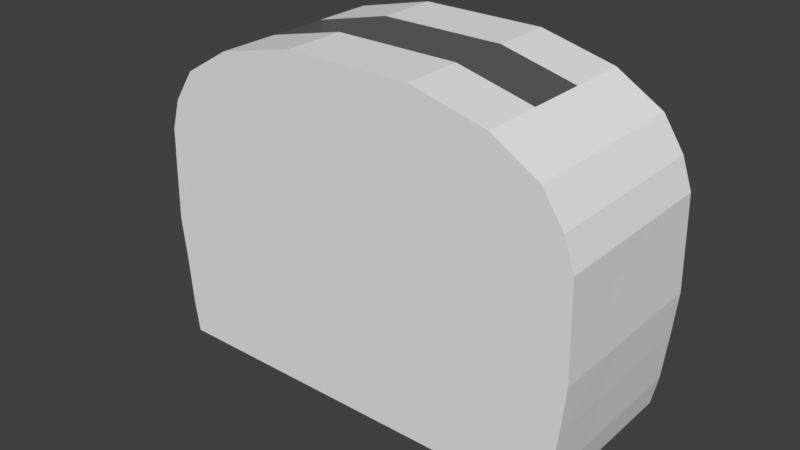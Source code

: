 # Source: toaster.blend  (saved by Blender 2.79.0; exported with 4.5.12 LTS)
import bpy
from mathutils import Matrix  # noqa: F401  (used for matrix-valued properties, if any)

bpy.ops.wm.read_factory_settings(use_empty=True)
scene = bpy.context.scene
scene.name = 'Scene'

# ---- collections
col_collection_1 = bpy.data.collections.new('Collection 1'); scene.collection.children.link(col_collection_1)

# ---- materials (node trees are filled in below, after node groups)
mat_material_001 = bpy.data.materials.new('Material.001')
mat_material_001.alpha_threshold = 0.0
mat_material_001.use_transparent_shadow = False
mat_material_001.roughness = 0.5
mat_material_002 = bpy.data.materials.new('Material.002')
mat_material_002.alpha_threshold = 0.0
mat_material_002.use_transparent_shadow = False
mat_material_002.diffuse_color = (0.1329, 0.1329, 0.1329, 1.0)
mat_material_002.roughness = 0.5
mat_material_003 = bpy.data.materials.new('Material.003')
mat_material_003.alpha_threshold = 0.0
mat_material_003.use_transparent_shadow = False
mat_material_003.diffuse_color = (0.4672, 0.001185, 0.0, 1.0)
mat_material_003.roughness = 0.5
mat_material_004 = bpy.data.materials.new('Material.004')
mat_material_004.alpha_threshold = 0.0
mat_material_004.use_transparent_shadow = False
mat_material_004.specular_color = (0.5382, 0.5382, 0.5382)
mat_material_004.roughness = 0.5

# ---- material node trees

# ---- world
world_world = bpy.data.worlds.new('World'); scene.world = world_world
world_world.color = (0.05088, 0.05088, 0.05088)
world_world.use_sun_shadow = False
world_world.sun_shadow_jitter_overblur = 0.0
world_world.cycles.sampling_method = 'MANUAL'

# ---- meshes
me_cube_001 = bpy.data.meshes.new('Cube.001')
me_cube_001.from_pydata([(-2.277, -1.0, -1.076), (-2.319, -1.0, 0.9237), (-2.277, 1.0, -1.076), (-2.325, 1.0, 0.9237), (2.381, -1.0, -1.076), (2.443, -1.0, 0.9237), (2.381, 1.0, -1.076), (2.436, 1.0, 0.9237), (-2.374, -1.0, 2.839), (-2.381, 1.0, 2.839), (2.489, -1.0, 2.839), (2.482, 1.0, 2.839), (-2.229, -1.0, -2.374), (-2.229, 1.0, -2.374), (2.312, -1.0, -2.374), (2.312, 1.0, -2.374), (-2.341, -1.0, 6.843), (-2.348, 1.0, 6.843), (2.461, -1.0, 6.843), (2.454, 1.0, 6.843), (-2.238, -1.0, 8.141), (-2.245, 1.0, 8.141), (2.344, -1.0, 8.141), (2.337, 1.0, 8.141), (-2.006, -1.0, 9.491), (-2.013, 1.0, 9.491), (2.112, -1.0, 9.491), (2.105, 1.0, 9.491), (-1.484, -1.0, 10.7), (-1.491, 1.0, 10.7), (1.59, -1.0, 10.7), (1.583, 1.0, 10.7), (-0.6058, -1.0, 11.49), (-0.6127, 1.0, 11.49), (0.7616, -1.0, 11.49), (0.7547, 1.0, 11.49), (-1.937, -0.6226, -3.641), (-2.036, -0.7489, -2.388), (-1.937, -0.41, -3.641), (-2.036, -0.2838, -2.388), (-1.488, -0.6226, -3.641), (-1.389, -0.7489, -2.388), (-1.488, -0.41, -3.641), (-1.389, -0.2838, -2.388), (-1.799, -0.5576, -3.858), (-1.799, -0.475, -3.858), (-1.625, -0.5576, -3.858), (-1.625, -0.475, -3.858), (1.592, -0.6226, -3.641), (1.493, -0.7489, -2.388), (1.592, -0.41, -3.641), (1.493, -0.2838, -2.388), (2.04, -0.6226, -3.641), (2.139, -0.7489, -2.388), (2.04, -0.41, -3.641), (2.139, -0.2838, -2.388), (1.729, -0.5576, -3.858), (1.729, -0.475, -3.858), (1.903, -0.5576, -3.858), (1.903, -0.475, -3.858), (1.592, 0.4225, -3.66), (1.493, 0.2962, -2.406), (1.592, 0.635, -3.66), (1.493, 0.7613, -2.406), (2.04, 0.4225, -3.66), (2.139, 0.2962, -2.406), (2.04, 0.635, -3.66), (2.139, 0.7613, -2.406), (1.729, 0.4875, -3.877), (1.729, 0.57, -3.877), (1.903, 0.4875, -3.877), (1.903, 0.57, -3.877), (-1.937, 0.4321, -3.678), (-2.036, 0.3058, -2.424), (-1.937, 0.6446, -3.678), (-2.036, 0.7709, -2.424), (-1.488, 0.4321, -3.678), (-1.389, 0.3058, -2.424), (-1.488, 0.6446, -3.678), (-1.389, 0.7709, -2.424), (-1.799, 0.4971, -3.895), (-1.799, 0.5796, -3.895), (-1.625, 0.4971, -3.895), (-1.625, 0.5796, -3.895), (-2.277, 0.3333, -1.076), (-2.277, -0.3333, -1.076), (-2.321, -0.3333, 0.9237), (-2.323, 0.3333, 0.9237), (2.381, -0.3333, -1.076), (2.381, 0.3333, -1.076), (2.438, 0.3333, 0.9237), (2.44, -0.3333, 0.9237), (-2.377, -0.3333, 2.839), (-2.379, 0.3333, 2.839), (2.484, 0.3333, 2.839), (2.487, -0.3333, 2.839), (-2.229, 0.3333, -2.374), (-2.229, -0.3333, -2.374), (2.312, -0.3333, -2.374), (2.312, 0.3333, -2.374), (-2.344, -0.3333, 6.843), (-2.346, 0.3333, 6.843), (2.457, 0.3333, 6.843), (2.459, -0.3333, 6.843), (-2.24, -0.3333, 8.141), (-2.242, 0.3333, 8.141), (2.339, 0.3333, 8.141), (2.342, -0.3333, 8.141), (-2.008, -0.3333, 9.491), (-2.01, 0.3333, 9.491), (2.107, 0.3333, 9.491), (2.11, -0.3333, 9.491), (-1.486, -0.3333, 10.7), (-1.489, 0.3333, 10.7), (1.585, 0.3333, 10.7), (1.588, -0.3333, 10.7), (-0.6081, -0.3333, 11.49), (-0.6104, 0.3333, 11.49), (0.757, 0.3333, 11.49), (0.7593, -0.3333, 11.49), (-1.486, -0.3333, 3.291), (-1.489, 0.3333, 3.291), (1.585, 0.3333, 3.291), (1.588, -0.3333, 3.291), (-0.6081, -0.3333, 4.085), (-0.6104, 0.3333, 4.085), (0.757, 0.3333, 4.085), (0.7593, -0.3333, 4.085), (-2.258, 0.01987, -0.6276), (-2.25, 0.0627, 1.073), (-2.241, 0.1039, 1.024), (-2.234, 0.1418, 0.9447), (-2.227, 0.1751, 0.8379), (-2.222, 0.2024, 0.7078), (-2.218, 0.2227, 0.5594), (-2.215, 0.2352, 0.3984), (-2.214, 0.2394, 0.2309), (-2.215, 0.2352, 0.06341), (-2.218, 0.2227, -0.09764), (-2.222, 0.2024, -0.2461), (-2.227, 0.1751, -0.3762), (-2.234, 0.1418, -0.4829), (-2.241, 0.1039, -0.5622), (-2.25, 0.0627, -0.6111), (-2.241, 0.06021, 1.073), (-2.225, 0.099, 1.024), (-2.211, 0.1347, 0.9447), (-2.198, 0.1661, 0.8379), (-2.187, 0.1918, 0.7078), (-2.179, 0.2109, 0.5594), (-2.174, 0.2227, 0.3984), (-2.172, 0.2266, 0.2309), (-2.174, 0.2227, 0.06341), (-2.179, 0.2109, -0.09764), (-2.187, 0.1918, -0.2461), (-2.198, 0.1661, -0.3762), (-2.211, 0.1347, -0.4829), (-2.225, 0.099, -0.5622), (-2.241, 0.06021, -0.6111), (-2.234, 0.05618, 1.073), (-2.211, 0.09109, 1.024), (-2.189, 0.1233, 0.9447), (-2.17, 0.1515, 0.8379), (-2.155, 0.1746, 0.7078), (-2.143, 0.1918, 0.5594), (-2.136, 0.2024, 0.3984), (-2.134, 0.206, 0.2309), (-2.136, 0.2024, 0.06341), (-2.143, 0.1918, -0.09764), (-2.155, 0.1746, -0.2461), (-2.17, 0.1515, -0.3762), (-2.189, 0.1233, -0.4829), (-2.211, 0.09109, -0.5622), (-2.234, 0.05618, -0.6111), (-2.227, 0.05075, 1.073), (-2.198, 0.08044, 1.024), (-2.17, 0.1078, 0.9447), (-2.146, 0.1318, 0.8379), (-2.127, 0.1515, 0.7078), (-2.112, 0.1661, 0.5594), (-2.103, 0.1751, 0.3984), (-2.1, 0.1781, 0.2309), (-2.103, 0.1751, 0.06341), (-2.112, 0.1661, -0.09764), (-2.127, 0.1515, -0.2461), (-2.146, 0.1318, -0.3762), (-2.17, 0.1078, -0.4829), (-2.198, 0.08044, -0.5622), (-2.227, 0.05075, -0.6111), (-2.222, 0.04413, 1.073), (-2.187, 0.06746, 1.024), (-2.155, 0.08895, 0.9447), (-2.127, 0.1078, 0.8379), (-2.103, 0.1233, 0.7078), (-2.086, 0.1347, 0.5594), (-2.076, 0.1418, 0.3984), (-2.072, 0.1442, 0.2309), (-2.076, 0.1418, 0.06341), (-2.086, 0.1347, -0.09764), (-2.103, 0.1233, -0.2461), (-2.127, 0.1078, -0.3762), (-2.155, 0.08895, -0.4829), (-2.187, 0.06746, -0.5622), (-2.222, 0.04413, -0.6111), (-2.218, 0.03658, 1.073), (-2.179, 0.05265, 1.024), (-2.143, 0.06746, 0.9447), (-2.112, 0.08044, 0.8379), (-2.086, 0.09109, 0.7078), (-2.067, 0.099, 0.5594), (-2.055, 0.1039, 0.3984), (-2.051, 0.1055, 0.2309), (-2.055, 0.1039, 0.06341), (-2.067, 0.099, -0.09764), (-2.086, 0.09109, -0.2461), (-2.112, 0.08044, -0.3762), (-2.143, 0.06746, -0.4829), (-2.179, 0.05265, -0.5622), (-2.218, 0.03658, -0.6111), (-2.215, 0.02839, 1.073), (-2.174, 0.03658, 1.024), (-2.136, 0.04413, 0.9447), (-2.103, 0.05075, 0.8379), (-2.076, 0.05618, 0.7078), (-2.055, 0.06021, 0.5594), (-2.043, 0.0627, 0.3984), (-2.039, 0.06354, 0.2309), (-2.043, 0.0627, 0.06341), (-2.055, 0.06021, -0.09764), (-2.076, 0.05618, -0.2461), (-2.103, 0.05075, -0.3762), (-2.136, 0.04413, -0.4829), (-2.174, 0.03658, -0.5622), (-2.215, 0.02839, -0.6111), (-2.214, 0.01987, 1.073), (-2.172, 0.01987, 1.024), (-2.134, 0.01987, 0.9447), (-2.1, 0.01987, 0.8379), (-2.072, 0.01987, 0.7078), (-2.051, 0.01987, 0.5594), (-2.039, 0.01987, 0.3984), (-2.034, 0.01987, 0.2309), (-2.039, 0.01987, 0.06341), (-2.051, 0.01987, -0.09764), (-2.072, 0.01987, -0.2461), (-2.1, 0.01987, -0.3762), (-2.134, 0.01987, -0.4829), (-2.172, 0.01987, -0.5622), (-2.214, 0.01987, -0.6111), (-2.215, 0.01136, 1.073), (-2.174, 0.003166, 1.024), (-2.136, -0.004383, 0.9447), (-2.103, -0.011, 0.8379), (-2.076, -0.01643, 0.7078), (-2.055, -0.02046, 0.5594), (-2.043, -0.02295, 0.3984), (-2.039, -0.02379, 0.2309), (-2.043, -0.02295, 0.06341), (-2.055, -0.02046, -0.09764), (-2.076, -0.01643, -0.2461), (-2.103, -0.011, -0.3762), (-2.136, -0.004383, -0.4829), (-2.174, 0.003166, -0.5622), (-2.215, 0.01136, -0.6111), (-2.218, 0.003166, 1.073), (-2.179, -0.0129, 1.024), (-2.143, -0.02771, 0.9447), (-2.112, -0.04069, 0.8379), (-2.086, -0.05134, 0.7078), (-2.067, -0.05925, 0.5594), (-2.055, -0.06413, 0.3984), (-2.051, -0.06577, 0.2309), (-2.055, -0.06413, 0.06341), (-2.067, -0.05925, -0.09764), (-2.086, -0.05134, -0.2461), (-2.112, -0.04069, -0.3762), (-2.143, -0.02771, -0.4829), (-2.179, -0.0129, -0.5622), (-2.218, 0.003166, -0.6111), (-2.222, -0.004383, 1.073), (-2.187, -0.02771, 1.024), (-2.155, -0.0492, 0.9447), (-2.127, -0.06805, 0.8379), (-2.103, -0.08351, 0.7078), (-2.086, -0.095, 0.5594), (-2.076, -0.1021, 0.3984), (-2.072, -0.1045, 0.2309), (-2.076, -0.1021, 0.06341), (-2.086, -0.095, -0.09764), (-2.103, -0.08351, -0.2461), (-2.127, -0.06805, -0.3762), (-2.155, -0.0492, -0.4829), (-2.187, -0.02771, -0.5622), (-2.222, -0.004383, -0.6111), (-2.227, -0.011, 1.073), (-2.198, -0.04069, 1.024), (-2.17, -0.06805, 0.9447), (-2.146, -0.09203, 0.8379), (-2.127, -0.1117, 0.7078), (-2.112, -0.1263, 0.5594), (-2.103, -0.1353, 0.3984), (-2.1, -0.1384, 0.2309), (-2.103, -0.1353, 0.06341), (-2.112, -0.1263, -0.09764), (-2.127, -0.1117, -0.2461), (-2.146, -0.09203, -0.3762), (-2.17, -0.06805, -0.4829), (-2.198, -0.04069, -0.5622), (-2.227, -0.011, -0.6111), (-2.234, -0.01643, 1.073), (-2.211, -0.05134, 1.024), (-2.189, -0.08351, 0.9447), (-2.17, -0.1117, 0.8379), (-2.155, -0.1348, 0.7078), (-2.143, -0.152, 0.5594), (-2.136, -0.1626, 0.3984), (-2.134, -0.1662, 0.2309), (-2.136, -0.1626, 0.06341), (-2.143, -0.152, -0.09764), (-2.155, -0.1348, -0.2461), (-2.17, -0.1117, -0.3762), (-2.189, -0.08351, -0.4829), (-2.211, -0.05134, -0.5622), (-2.234, -0.01643, -0.6111), (-2.241, -0.02046, 1.073), (-2.225, -0.05925, 1.024), (-2.211, -0.095, 0.9447), (-2.198, -0.1263, 0.8379), (-2.187, -0.152, 0.7078), (-2.179, -0.1712, 0.5594), (-2.174, -0.1829, 0.3984), (-2.172, -0.1869, 0.2309), (-2.174, -0.1829, 0.06341), (-2.179, -0.1712, -0.09764), (-2.187, -0.152, -0.2461), (-2.198, -0.1263, -0.3762), (-2.211, -0.095, -0.4829), (-2.225, -0.05925, -0.5622), (-2.241, -0.02046, -0.6111), (-2.25, -0.02295, 1.073), (-2.241, -0.06413, 1.024), (-2.234, -0.1021, 0.9447), (-2.227, -0.1353, 0.8379), (-2.222, -0.1626, 0.7078), (-2.218, -0.1829, 0.5594), (-2.215, -0.1954, 0.3984), (-2.214, -0.1996, 0.2309), (-2.215, -0.1954, 0.06341), (-2.218, -0.1829, -0.09764), (-2.222, -0.1626, -0.2461), (-2.227, -0.1353, -0.3762), (-2.234, -0.1021, -0.4829), (-2.241, -0.06413, -0.5622), (-2.25, -0.02295, -0.6111), (-2.258, -0.02379, 1.073), (-2.258, -0.06577, 1.024), (-2.258, -0.1045, 0.9447), (-2.258, -0.1384, 0.8379), (-2.258, -0.1662, 0.7078), (-2.258, -0.1869, 0.5594), (-2.258, -0.1996, 0.3984), (-2.258, -0.2039, 0.2309), (-2.258, -0.1996, 0.06341), (-2.258, -0.1869, -0.09764), (-2.258, -0.1662, -0.2461), (-2.258, -0.1384, -0.3762), (-2.258, -0.1045, -0.4829), (-2.258, -0.06577, -0.5622), (-2.258, -0.02379, -0.6111), (-2.267, -0.02295, 1.073), (-2.275, -0.06413, 1.024), (-2.282, -0.1021, 0.9447), (-2.289, -0.1353, 0.8379), (-2.294, -0.1626, 0.7078), (-2.298, -0.1829, 0.5594), (-2.301, -0.1954, 0.3984), (-2.302, -0.1996, 0.2309), (-2.301, -0.1954, 0.06341), (-2.298, -0.1829, -0.09764), (-2.294, -0.1626, -0.2461), (-2.289, -0.1353, -0.3762), (-2.282, -0.1021, -0.4829), (-2.275, -0.06413, -0.5622), (-2.267, -0.02295, -0.6111), (-2.258, 0.01987, 1.089), (-2.275, -0.02046, 1.073), (-2.291, -0.05925, 1.024), (-2.306, -0.095, 0.9447), (-2.319, -0.1263, 0.8379), (-2.329, -0.152, 0.7078), (-2.337, -0.1712, 0.5594), (-2.342, -0.1829, 0.3984), (-2.344, -0.1869, 0.2309), (-2.342, -0.1829, 0.06341), (-2.337, -0.1712, -0.09764), (-2.329, -0.152, -0.2461), (-2.319, -0.1263, -0.3762), (-2.306, -0.095, -0.4829), (-2.291, -0.05925, -0.5622), (-2.275, -0.02046, -0.6111), (-2.282, -0.01643, 1.073), (-2.306, -0.05134, 1.024), (-2.327, -0.08351, 0.9447), (-2.346, -0.1117, 0.8379), (-2.361, -0.1348, 0.7078), (-2.373, -0.152, 0.5594), (-2.38, -0.1626, 0.3984), (-2.382, -0.1662, 0.2309), (-2.38, -0.1626, 0.06341), (-2.373, -0.152, -0.09764), (-2.361, -0.1348, -0.2461), (-2.346, -0.1117, -0.3762), (-2.327, -0.08351, -0.4829), (-2.306, -0.05134, -0.5622), (-2.282, -0.01643, -0.6111), (-2.289, -0.011, 1.073), (-2.319, -0.04069, 1.024), (-2.346, -0.06805, 0.9447), (-2.37, -0.09203, 0.8379), (-2.39, -0.1117, 0.7078), (-2.404, -0.1263, 0.5594), (-2.413, -0.1353, 0.3984), (-2.416, -0.1384, 0.2309), (-2.413, -0.1353, 0.06341), (-2.404, -0.1263, -0.09764), (-2.39, -0.1117, -0.2461), (-2.37, -0.09203, -0.3762), (-2.346, -0.06805, -0.4829), (-2.319, -0.04069, -0.5622), (-2.289, -0.011, -0.6111), (-2.294, -0.004383, 1.073), (-2.329, -0.02771, 1.024), (-2.361, -0.0492, 0.9447), (-2.39, -0.06805, 0.8379), (-2.413, -0.08351, 0.7078), (-2.43, -0.095, 0.5594), (-2.441, -0.1021, 0.3984), (-2.444, -0.1045, 0.2309), (-2.441, -0.1021, 0.06341), (-2.43, -0.095, -0.09764), (-2.413, -0.08351, -0.2461), (-2.39, -0.06805, -0.3762), (-2.361, -0.0492, -0.4829), (-2.329, -0.02771, -0.5622), (-2.294, -0.004383, -0.6111), (-2.298, 0.003166, 1.073), (-2.337, -0.0129, 1.024), (-2.373, -0.02771, 0.9447), (-2.404, -0.04069, 0.8379), (-2.43, -0.05134, 0.7078), (-2.449, -0.05925, 0.5594), (-2.461, -0.06413, 0.3984), (-2.465, -0.06577, 0.2309), (-2.461, -0.06413, 0.06341), (-2.449, -0.05925, -0.09764), (-2.43, -0.05134, -0.2461), (-2.404, -0.04069, -0.3762), (-2.373, -0.02771, -0.4829), (-2.337, -0.0129, -0.5622), (-2.298, 0.003166, -0.6111), (-2.301, 0.01136, 1.073), (-2.342, 0.003166, 1.024), (-2.38, -0.004383, 0.9447), (-2.413, -0.011, 0.8379), (-2.441, -0.01643, 0.7078), (-2.461, -0.02046, 0.5594), (-2.473, -0.02295, 0.3984), (-2.478, -0.02379, 0.2309), (-2.473, -0.02295, 0.06341), (-2.461, -0.02046, -0.09764), (-2.441, -0.01643, -0.2461), (-2.413, -0.011, -0.3762), (-2.38, -0.004383, -0.4829), (-2.342, 0.003166, -0.5622), (-2.301, 0.01136, -0.6111), (-2.302, 0.01987, 1.073), (-2.344, 0.01987, 1.024), (-2.382, 0.01987, 0.9447), (-2.416, 0.01987, 0.8379), (-2.444, 0.01987, 0.7078), (-2.465, 0.01987, 0.5594), (-2.478, 0.01987, 0.3984), (-2.482, 0.01987, 0.2309), (-2.478, 0.01987, 0.06341), (-2.465, 0.01987, -0.09764), (-2.444, 0.01987, -0.2461), (-2.416, 0.01987, -0.3762), (-2.382, 0.01987, -0.4829), (-2.344, 0.01987, -0.5622), (-2.302, 0.01987, -0.6111), (-2.301, 0.02839, 1.073), (-2.342, 0.03658, 1.024), (-2.38, 0.04413, 0.9447), (-2.413, 0.05075, 0.8379), (-2.441, 0.05618, 0.7078), (-2.461, 0.06021, 0.5594), (-2.473, 0.0627, 0.3984), (-2.478, 0.06354, 0.2309), (-2.473, 0.0627, 0.06341), (-2.461, 0.06021, -0.09764), (-2.441, 0.05618, -0.2461), (-2.413, 0.05075, -0.3762), (-2.38, 0.04413, -0.4829), (-2.342, 0.03658, -0.5622), (-2.301, 0.02839, -0.6111), (-2.298, 0.03658, 1.073), (-2.337, 0.05265, 1.024), (-2.373, 0.06746, 0.9447), (-2.404, 0.08044, 0.8379), (-2.43, 0.09109, 0.7078), (-2.449, 0.099, 0.5594), (-2.461, 0.1039, 0.3984), (-2.465, 0.1055, 0.2309), (-2.461, 0.1039, 0.06341), (-2.449, 0.099, -0.09764), (-2.43, 0.09109, -0.2461), (-2.404, 0.08044, -0.3762), (-2.373, 0.06746, -0.4829), (-2.337, 0.05265, -0.5622), (-2.298, 0.03658, -0.6111), (-2.294, 0.04413, 1.073), (-2.329, 0.06746, 1.024), (-2.361, 0.08895, 0.9447), (-2.39, 0.1078, 0.8379), (-2.413, 0.1233, 0.7078), (-2.43, 0.1347, 0.5594), (-2.441, 0.1418, 0.3984), (-2.444, 0.1442, 0.2309), (-2.441, 0.1418, 0.06341), (-2.43, 0.1347, -0.09764), (-2.413, 0.1233, -0.2461), (-2.39, 0.1078, -0.3762), (-2.361, 0.08895, -0.4829), (-2.329, 0.06746, -0.5622), (-2.294, 0.04413, -0.6111), (-2.289, 0.05075, 1.073), (-2.319, 0.08044, 1.024), (-2.346, 0.1078, 0.9447), (-2.37, 0.1318, 0.8379), (-2.39, 0.1515, 0.7078), (-2.404, 0.1661, 0.5594), (-2.413, 0.1751, 0.3984), (-2.416, 0.1781, 0.2309), (-2.413, 0.1751, 0.06341), (-2.404, 0.1661, -0.09764), (-2.39, 0.1515, -0.2461), (-2.37, 0.1318, -0.3762), (-2.346, 0.1078, -0.4829), (-2.319, 0.08044, -0.5622), (-2.289, 0.05075, -0.6111), (-2.282, 0.05618, 1.073), (-2.306, 0.09109, 1.024), (-2.327, 0.1233, 0.9447), (-2.346, 0.1515, 0.8379), (-2.361, 0.1746, 0.7078), (-2.373, 0.1918, 0.5594), (-2.38, 0.2024, 0.3984), (-2.382, 0.206, 0.2309), (-2.38, 0.2024, 0.06341), (-2.373, 0.1918, -0.09764), (-2.361, 0.1746, -0.2461), (-2.346, 0.1515, -0.3762), (-2.327, 0.1233, -0.4829), (-2.306, 0.09109, -0.5622), (-2.282, 0.05618, -0.6111), (-2.275, 0.06021, 1.073), (-2.291, 0.099, 1.024), (-2.306, 0.1347, 0.9447), (-2.319, 0.1661, 0.8379), (-2.329, 0.1918, 0.7078), (-2.337, 0.2109, 0.5594), (-2.342, 0.2227, 0.3984), (-2.344, 0.2266, 0.2309), (-2.342, 0.2227, 0.06341), (-2.337, 0.2109, -0.09764), (-2.329, 0.1918, -0.2461), (-2.319, 0.1661, -0.3762), (-2.306, 0.1347, -0.4829), (-2.291, 0.099, -0.5622), (-2.275, 0.06021, -0.6111), (-2.267, 0.0627, 1.073), (-2.275, 0.1039, 1.024), (-2.282, 0.1418, 0.9447), (-2.289, 0.1751, 0.8379), (-2.294, 0.2024, 0.7078), (-2.298, 0.2227, 0.5594), (-2.301, 0.2352, 0.3984), (-2.302, 0.2394, 0.2309), (-2.301, 0.2352, 0.06341), (-2.298, 0.2227, -0.09764), (-2.294, 0.2024, -0.2461), (-2.289, 0.1751, -0.3762), (-2.282, 0.1418, -0.4829), (-2.275, 0.1039, -0.5622), (-2.267, 0.0627, -0.6111), (-2.258, 0.06354, 1.073), (-2.258, 0.1055, 1.024), (-2.258, 0.1442, 0.9447), (-2.258, 0.1781, 0.8379), (-2.258, 0.206, 0.7078), (-2.258, 0.2266, 0.5594), (-2.258, 0.2394, 0.3984), (-2.258, 0.2437, 0.2309), (-2.258, 0.2394, 0.06341), (-2.258, 0.2266, -0.09764), (-2.258, 0.206, -0.2461), (-2.258, 0.1781, -0.3762), (-2.258, 0.1442, -0.4829), (-2.258, 0.1055, -0.5622), (-2.258, 0.06354, -0.6111), (-2.277, 0.1148, -1.076), (-2.277, -0.1074, -1.076), (-2.322, -0.1074, 0.9237), (-2.322, 0.1148, 0.9237), (2.381, -0.1074, -1.076), (2.381, 0.1148, -1.076), (2.439, 0.1148, 0.9237), (2.44, -0.1074, 0.9237), (-2.378, -0.1074, 2.839), (-2.378, 0.1148, 2.839), (2.485, 0.1148, 2.839), (2.486, -0.1074, 2.839), (-2.229, 0.1148, -2.374), (-2.229, -0.1074, -2.374), (2.312, -0.1074, -2.374), (2.312, 0.1148, -2.374), (-2.344, -0.1074, 6.843), (-2.345, 0.1148, 6.843), (2.457, 0.1148, 6.843), (2.458, -0.1074, 6.843), (-2.241, -0.1074, 8.141), (-2.242, 0.1148, 8.141), (2.34, 0.1148, 8.141), (2.341, -0.1074, 8.141), (-2.009, -0.1074, 9.491), (-2.01, 0.1148, 9.491), (2.108, 0.1148, 9.491), (2.109, -0.1074, 9.491), (-1.487, -0.1074, 10.7), (-1.488, 0.1148, 10.7), (1.586, 0.1148, 10.7), (1.587, -0.1074, 10.7), (-1.487, -0.1074, 3.291), (-1.488, 0.1148, 3.291), (1.586, 0.1148, 3.291), (1.587, -0.1074, 3.291), (-0.6089, -0.1074, 4.085), (-0.6097, 0.1148, 4.085), (0.7578, 0.1148, 4.085), (0.7585, -0.1074, 4.085), (-2.048, -0.1074, 2.839), (-2.049, 0.1148, 2.839), (-2.015, -0.1074, 6.843), (-2.016, 0.1148, 6.843), (2.472, 1.0, 4.273), (2.463, 1.0, 5.608), (2.47, -1.0, 5.608), (2.479, -1.0, 4.273), (-2.363, -1.0, 4.273), (-2.352, -1.0, 5.608), (-2.358, 1.0, 5.608), (-2.369, 1.0, 4.273), (-2.367, 0.3333, 4.273), (-2.356, 0.3333, 5.608), (-2.365, -0.3333, 4.273), (-2.354, -0.3333, 5.608), (2.477, -0.3333, 4.273), (2.467, -0.3333, 5.608), (2.474, 0.3333, 4.273), (2.465, 0.3333, 5.608), (2.476, -0.1074, 4.273), (2.467, -0.1074, 5.608), (2.475, 0.1148, 4.273), (2.466, 0.1148, 5.608), (-2.366, 0.1148, 4.273), (-2.355, 0.1148, 5.608), (-2.366, -0.1074, 4.273), (-2.355, -0.1074, 5.608), (-2.037, 0.1148, 4.273), (-2.026, 0.1148, 5.608), (-2.036, -0.1074, 4.273), (-2.025, -0.1074, 5.608), (-2.612, -0.1074, 6.843), (-2.613, 0.1148, 6.843), (-2.757, 0.1148, 5.608), (-2.756, -0.1074, 5.608), (-2.385, 0.1148, 6.843), (-2.384, -0.1074, 6.843), (-2.394, -0.1074, 5.608), (-2.395, 0.1148, 5.608), (2.461, 1.0, 5.871), (-2.349, -1.0, 5.871), (-2.354, 0.3333, 5.871), (-2.352, -0.3333, 5.871), (2.466, -0.3333, 5.871), (2.463, 0.3333, 5.871), (2.465, -0.1074, 5.871), (2.464, 0.1148, 5.871), (-2.353, 0.1148, 5.871), (-2.352, -0.1074, 5.871), (-2.024, 0.1148, 5.871), (-2.023, -0.1074, 5.871), (2.468, -1.0, 5.871), (-2.356, 1.0, 5.871), (-2.662, 0.1148, 5.871), (-2.662, -0.1074, 5.871), (-2.392, -0.1074, 5.871), (-2.393, 0.1148, 5.871), (-2.722, 0.1148, 4.549), (-2.722, -0.1074, 4.549), (-2.394, -0.1074, 4.549), (-2.395, 0.1148, 4.549), (-2.786, 0.1148, 5.334), (-2.786, -0.1074, 5.334), (-2.394, -0.1074, 5.334), (-2.395, 0.1148, 5.334)], [], [(84, 87, 3, 2), (2, 3, 7, 6), (88, 91, 5, 4), (4, 5, 1, 0), (84, 2, 13, 96), (1, 5, 10, 8), (695, 690, 19, 102), (7, 3, 9, 11), (90, 7, 11, 94), (86, 1, 8, 92), (97, 98, 14, 12), (88, 4, 14, 98), (4, 0, 12, 14), (2, 6, 15, 13), (16, 18, 22, 20), (693, 691, 16, 100), (691, 702, 18, 16), (690, 703, 17, 19), (106, 23, 27, 110), (19, 17, 21, 23), (102, 19, 23, 106), (100, 16, 20, 104), (108, 24, 28, 112), (104, 20, 24, 108), (20, 22, 26, 24), (23, 21, 25, 27), (28, 30, 34, 32), (24, 26, 30, 28), (27, 25, 29, 31), (110, 27, 31, 114), (119, 116, 32, 34), (31, 29, 33, 35), (114, 31, 35, 118), (112, 28, 32, 116), (36, 37, 39, 38), (38, 39, 43, 42), (42, 43, 41, 40), (40, 41, 37, 36), (42, 40, 46, 47), (43, 39, 37, 41), (45, 47, 46, 44), (40, 36, 44, 46), (38, 42, 47, 45), (36, 38, 45, 44), (48, 49, 51, 50), (50, 51, 55, 54), (54, 55, 53, 52), (52, 53, 49, 48), (54, 52, 58, 59), (55, 51, 49, 53), (57, 59, 58, 56), (52, 48, 56, 58), (50, 54, 59, 57), (48, 50, 57, 56), (60, 61, 63, 62), (62, 63, 67, 66), (66, 67, 65, 64), (64, 65, 61, 60), (66, 64, 70, 71), (67, 63, 61, 65), (69, 71, 70, 68), (64, 60, 68, 70), (62, 66, 71, 69), (60, 62, 69, 68), (72, 73, 75, 74), (74, 75, 79, 78), (78, 79, 77, 76), (76, 77, 73, 72), (78, 76, 82, 83), (79, 75, 73, 77), (81, 83, 82, 80), (76, 72, 80, 82), (74, 78, 83, 81), (72, 74, 81, 80), (29, 113, 117, 33), (640, 114, 122, 644), (30, 115, 119, 34), (112, 116, 124, 120), (35, 33, 117, 118), (114, 118, 126, 122), (26, 111, 115, 30), (636, 110, 114, 640), (21, 105, 109, 25), (630, 104, 108, 634), (25, 109, 113, 29), (634, 108, 112, 638), (17, 101, 105, 21), (626, 100, 104, 630), (18, 103, 107, 22), (628, 102, 106, 632), (22, 107, 111, 26), (632, 106, 110, 636), (703, 692, 101, 17), (699, 693, 100, 626), (6, 89, 99, 15), (614, 88, 98, 624), (13, 15, 99, 96), (623, 624, 98, 97), (3, 87, 93, 9), (612, 86, 92, 618), (5, 91, 95, 10), (616, 90, 94, 620), (702, 694, 103, 18), (697, 695, 102, 628), (0, 85, 97, 12), (610, 84, 96, 622), (6, 7, 90, 89), (614, 617, 91, 88), (0, 1, 86, 85), (610, 613, 87, 84), (642, 120, 124, 646), (644, 122, 126, 648), (649, 646, 124, 127), (118, 117, 125, 126), (638, 112, 120, 642), (119, 115, 123, 127), (117, 113, 121, 125), (116, 119, 127, 124), (595, 384, 129), (128, 609, 143), (603, 602, 136, 137), (596, 595, 129, 130), (604, 603, 137, 138), (597, 596, 130, 131), (605, 604, 138, 139), (598, 597, 131, 132), (606, 605, 139, 140), (599, 598, 132, 133), (607, 606, 140, 141), (600, 599, 133, 134), (608, 607, 141, 142), (601, 600, 134, 135), (609, 608, 142, 143), (602, 601, 135, 136), (143, 142, 157, 158), (136, 135, 150, 151), (129, 384, 144), (128, 143, 158), (137, 136, 151, 152), (130, 129, 144, 145), (138, 137, 152, 153), (131, 130, 145, 146), (139, 138, 153, 154), (132, 131, 146, 147), (140, 139, 154, 155), (133, 132, 147, 148), (141, 140, 155, 156), (134, 133, 148, 149), (142, 141, 156, 157), (135, 134, 149, 150), (147, 146, 161, 162), (155, 154, 169, 170), (148, 147, 162, 163), (156, 155, 170, 171), (149, 148, 163, 164), (157, 156, 171, 172), (150, 149, 164, 165), (158, 157, 172, 173), (151, 150, 165, 166), (144, 384, 159), (128, 158, 173), (152, 151, 166, 167), (145, 144, 159, 160), (153, 152, 167, 168), (146, 145, 160, 161), (154, 153, 168, 169), (166, 165, 180, 181), (159, 384, 174), (128, 173, 188), (167, 166, 181, 182), (160, 159, 174, 175), (168, 167, 182, 183), (161, 160, 175, 176), (169, 168, 183, 184), (162, 161, 176, 177), (170, 169, 184, 185), (163, 162, 177, 178), (171, 170, 185, 186), (164, 163, 178, 179), (172, 171, 186, 187), (165, 164, 179, 180), (173, 172, 187, 188), (185, 184, 199, 200), (178, 177, 192, 193), (186, 185, 200, 201), (179, 178, 193, 194), (187, 186, 201, 202), (180, 179, 194, 195), (188, 187, 202, 203), (181, 180, 195, 196), (174, 384, 189), (128, 188, 203), (182, 181, 196, 197), (175, 174, 189, 190), (183, 182, 197, 198), (176, 175, 190, 191), (184, 183, 198, 199), (177, 176, 191, 192), (189, 384, 204), (128, 203, 218), (197, 196, 211, 212), (190, 189, 204, 205), (198, 197, 212, 213), (191, 190, 205, 206), (199, 198, 213, 214), (192, 191, 206, 207), (200, 199, 214, 215), (193, 192, 207, 208), (201, 200, 215, 216), (194, 193, 208, 209), (202, 201, 216, 217), (195, 194, 209, 210), (203, 202, 217, 218), (196, 195, 210, 211), (208, 207, 222, 223), (216, 215, 230, 231), (209, 208, 223, 224), (217, 216, 231, 232), (210, 209, 224, 225), (218, 217, 232, 233), (211, 210, 225, 226), (204, 384, 219), (128, 218, 233), (212, 211, 226, 227), (205, 204, 219, 220), (213, 212, 227, 228), (206, 205, 220, 221), (214, 213, 228, 229), (207, 206, 221, 222), (215, 214, 229, 230), (227, 226, 241, 242), (220, 219, 234, 235), (228, 227, 242, 243), (221, 220, 235, 236), (229, 228, 243, 244), (222, 221, 236, 237), (230, 229, 244, 245), (223, 222, 237, 238), (231, 230, 245, 246), (224, 223, 238, 239), (232, 231, 246, 247), (225, 224, 239, 240), (233, 232, 247, 248), (226, 225, 240, 241), (219, 384, 234), (128, 233, 248), (246, 245, 260, 261), (239, 238, 253, 254), (247, 246, 261, 262), (240, 239, 254, 255), (248, 247, 262, 263), (241, 240, 255, 256), (234, 384, 249), (128, 248, 263), (242, 241, 256, 257), (235, 234, 249, 250), (243, 242, 257, 258), (236, 235, 250, 251), (244, 243, 258, 259), (237, 236, 251, 252), (245, 244, 259, 260), (238, 237, 252, 253), (258, 257, 272, 273), (251, 250, 265, 266), (259, 258, 273, 274), (252, 251, 266, 267), (260, 259, 274, 275), (253, 252, 267, 268), (261, 260, 275, 276), (254, 253, 268, 269), (262, 261, 276, 277), (255, 254, 269, 270), (263, 262, 277, 278), (256, 255, 270, 271), (249, 384, 264), (128, 263, 278), (257, 256, 271, 272), (250, 249, 264, 265), (277, 276, 291, 292), (270, 269, 284, 285), (278, 277, 292, 293), (271, 270, 285, 286), (264, 384, 279), (128, 278, 293), (272, 271, 286, 287), (265, 264, 279, 280), (273, 272, 287, 288), (266, 265, 280, 281), (274, 273, 288, 289), (267, 266, 281, 282), (275, 274, 289, 290), (268, 267, 282, 283), (276, 275, 290, 291), (269, 268, 283, 284), (281, 280, 295, 296), (289, 288, 303, 304), (282, 281, 296, 297), (290, 289, 304, 305), (283, 282, 297, 298), (291, 290, 305, 306), (284, 283, 298, 299), (292, 291, 306, 307), (285, 284, 299, 300), (293, 292, 307, 308), (286, 285, 300, 301), (279, 384, 294), (128, 293, 308), (287, 286, 301, 302), (280, 279, 294, 295), (288, 287, 302, 303), (300, 299, 314, 315), (308, 307, 322, 323), (301, 300, 315, 316), (294, 384, 309), (128, 308, 323), (302, 301, 316, 317), (295, 294, 309, 310), (303, 302, 317, 318), (296, 295, 310, 311), (304, 303, 318, 319), (297, 296, 311, 312), (305, 304, 319, 320), (298, 297, 312, 313), (306, 305, 320, 321), (299, 298, 313, 314), (307, 306, 321, 322), (319, 318, 333, 334), (312, 311, 326, 327), (320, 319, 334, 335), (313, 312, 327, 328), (321, 320, 335, 336), (314, 313, 328, 329), (322, 321, 336, 337), (315, 314, 329, 330), (323, 322, 337, 338), (316, 315, 330, 331), (309, 384, 324), (128, 323, 338), (317, 316, 331, 332), (310, 309, 324, 325), (318, 317, 332, 333), (311, 310, 325, 326), (338, 337, 352, 353), (331, 330, 345, 346), (324, 384, 339), (128, 338, 353), (332, 331, 346, 347), (325, 324, 339, 340), (333, 332, 347, 348), (326, 325, 340, 341), (334, 333, 348, 349), (327, 326, 341, 342), (335, 334, 349, 350), (328, 327, 342, 343), (336, 335, 350, 351), (329, 328, 343, 344), (337, 336, 351, 352), (330, 329, 344, 345), (342, 341, 356, 357), (350, 349, 364, 365), (343, 342, 357, 358), (351, 350, 365, 366), (344, 343, 358, 359), (352, 351, 366, 367), (345, 344, 359, 360), (353, 352, 367, 368), (346, 345, 360, 361), (339, 384, 354), (128, 353, 368), (347, 346, 361, 362), (340, 339, 354, 355), (348, 347, 362, 363), (341, 340, 355, 356), (349, 348, 363, 364), (361, 360, 375, 376), (354, 384, 369), (128, 368, 383), (362, 361, 376, 377), (355, 354, 369, 370), (363, 362, 377, 378), (356, 355, 370, 371), (364, 363, 378, 379), (357, 356, 371, 372), (365, 364, 379, 380), (358, 357, 372, 373), (366, 365, 380, 381), (359, 358, 373, 374), (367, 366, 381, 382), (360, 359, 374, 375), (368, 367, 382, 383), (380, 379, 395, 396), (373, 372, 388, 389), (381, 380, 396, 397), (374, 373, 389, 390), (382, 381, 397, 398), (375, 374, 390, 391), (383, 382, 398, 399), (376, 375, 391, 392), (369, 384, 385), (128, 383, 399), (377, 376, 392, 393), (370, 369, 385, 386), (378, 377, 393, 394), (371, 370, 386, 387), (379, 378, 394, 395), (372, 371, 387, 388), (128, 399, 414), (393, 392, 407, 408), (386, 385, 400, 401), (394, 393, 408, 409), (387, 386, 401, 402), (395, 394, 409, 410), (388, 387, 402, 403), (396, 395, 410, 411), (389, 388, 403, 404), (397, 396, 411, 412), (390, 389, 404, 405), (398, 397, 412, 413), (391, 390, 405, 406), (399, 398, 413, 414), (392, 391, 406, 407), (385, 384, 400), (412, 411, 426, 427), (405, 404, 419, 420), (413, 412, 427, 428), (406, 405, 420, 421), (414, 413, 428, 429), (407, 406, 421, 422), (400, 384, 415), (128, 414, 429), (408, 407, 422, 423), (401, 400, 415, 416), (409, 408, 423, 424), (402, 401, 416, 417), (410, 409, 424, 425), (403, 402, 417, 418), (411, 410, 425, 426), (404, 403, 418, 419), (416, 415, 430, 431), (424, 423, 438, 439), (417, 416, 431, 432), (425, 424, 439, 440), (418, 417, 432, 433), (426, 425, 440, 441), (419, 418, 433, 434), (427, 426, 441, 442), (420, 419, 434, 435), (428, 427, 442, 443), (421, 420, 435, 436), (429, 428, 443, 444), (422, 421, 436, 437), (415, 384, 430), (128, 429, 444), (423, 422, 437, 438), (435, 434, 449, 450), (443, 442, 457, 458), (436, 435, 450, 451), (444, 443, 458, 459), (437, 436, 451, 452), (430, 384, 445), (128, 444, 459), (438, 437, 452, 453), (431, 430, 445, 446), (439, 438, 453, 454), (432, 431, 446, 447), (440, 439, 454, 455), (433, 432, 447, 448), (441, 440, 455, 456), (434, 433, 448, 449), (442, 441, 456, 457), (454, 453, 468, 469), (447, 446, 461, 462), (455, 454, 469, 470), (448, 447, 462, 463), (456, 455, 470, 471), (449, 448, 463, 464), (457, 456, 471, 472), (450, 449, 464, 465), (458, 457, 472, 473), (451, 450, 465, 466), (459, 458, 473, 474), (452, 451, 466, 467), (445, 384, 460), (128, 459, 474), (453, 452, 467, 468), (446, 445, 460, 461), (473, 472, 487, 488), (466, 465, 480, 481), (474, 473, 488, 489), (467, 466, 481, 482), (460, 384, 475), (128, 474, 489), (468, 467, 482, 483), (461, 460, 475, 476), (469, 468, 483, 484), (462, 461, 476, 477), (470, 469, 484, 485), (463, 462, 477, 478), (471, 470, 485, 486), (464, 463, 478, 479), (472, 471, 486, 487), (465, 464, 479, 480), (477, 476, 491, 492), (485, 484, 499, 500), (478, 477, 492, 493), (486, 485, 500, 501), (479, 478, 493, 494), (487, 486, 501, 502), (480, 479, 494, 495), (488, 487, 502, 503), (481, 480, 495, 496), (489, 488, 503, 504), (482, 481, 496, 497), (475, 384, 490), (128, 489, 504), (483, 482, 497, 498), (476, 475, 490, 491), (484, 483, 498, 499), (496, 495, 510, 511), (504, 503, 518, 519), (497, 496, 511, 512), (490, 384, 505), (128, 504, 519), (498, 497, 512, 513), (491, 490, 505, 506), (499, 498, 513, 514), (492, 491, 506, 507), (500, 499, 514, 515), (493, 492, 507, 508), (501, 500, 515, 516), (494, 493, 508, 509), (502, 501, 516, 517), (495, 494, 509, 510), (503, 502, 517, 518), (515, 514, 529, 530), (508, 507, 522, 523), (516, 515, 530, 531), (509, 508, 523, 524), (517, 516, 531, 532), (510, 509, 524, 525), (518, 517, 532, 533), (511, 510, 525, 526), (519, 518, 533, 534), (512, 511, 526, 527), (505, 384, 520), (128, 519, 534), (513, 512, 527, 528), (506, 505, 520, 521), (514, 513, 528, 529), (507, 506, 521, 522), (534, 533, 548, 549), (527, 526, 541, 542), (520, 384, 535), (128, 534, 549), (528, 527, 542, 543), (521, 520, 535, 536), (529, 528, 543, 544), (522, 521, 536, 537), (530, 529, 544, 545), (523, 522, 537, 538), (531, 530, 545, 546), (524, 523, 538, 539), (532, 531, 546, 547), (525, 524, 539, 540), (533, 532, 547, 548), (526, 525, 540, 541), (546, 545, 560, 561), (539, 538, 553, 554), (547, 546, 561, 562), (540, 539, 554, 555), (548, 547, 562, 563), (541, 540, 555, 556), (549, 548, 563, 564), (542, 541, 556, 557), (535, 384, 550), (128, 549, 564), (543, 542, 557, 558), (536, 535, 550, 551), (544, 543, 558, 559), (537, 536, 551, 552), (545, 544, 559, 560), (538, 537, 552, 553), (550, 384, 565), (128, 564, 579), (558, 557, 572, 573), (551, 550, 565, 566), (559, 558, 573, 574), (552, 551, 566, 567), (560, 559, 574, 575), (553, 552, 567, 568), (561, 560, 575, 576), (554, 553, 568, 569), (562, 561, 576, 577), (555, 554, 569, 570), (563, 562, 577, 578), (556, 555, 570, 571), (564, 563, 578, 579), (557, 556, 571, 572), (569, 568, 583, 584), (577, 576, 591, 592), (570, 569, 584, 585), (578, 577, 592, 593), (571, 570, 585, 586), (579, 578, 593, 594), (572, 571, 586, 587), (565, 384, 580), (128, 579, 594), (573, 572, 587, 588), (566, 565, 580, 581), (574, 573, 588, 589), (567, 566, 581, 582), (575, 574, 589, 590), (568, 567, 582, 583), (576, 575, 590, 591), (588, 587, 602, 603), (581, 580, 595, 596), (589, 588, 603, 604), (582, 581, 596, 597), (590, 589, 604, 605), (583, 582, 597, 598), (591, 590, 605, 606), (584, 583, 598, 599), (592, 591, 606, 607), (585, 584, 599, 600), (593, 592, 607, 608), (586, 585, 600, 601), (594, 593, 608, 609), (587, 586, 601, 602), (580, 384, 595), (128, 594, 609), (113, 639, 643, 121), (639, 638, 642, 643), (126, 125, 647, 648), (648, 647, 646, 649), (123, 645, 649, 127), (645, 644, 648, 649), (121, 643, 647, 125), (643, 642, 646, 647), (85, 86, 612, 611), (611, 612, 613, 610), (89, 90, 616, 615), (615, 616, 617, 614), (85, 611, 623, 97), (611, 610, 622, 623), (694, 696, 629, 103), (696, 697, 628, 629), (91, 617, 621, 95), (617, 616, 620, 621), (87, 613, 619, 93), (613, 612, 618, 619), (96, 99, 625, 622), (622, 625, 624, 623), (89, 615, 625, 99), (615, 614, 624, 625), (692, 698, 627, 101), (619, 618, 650, 651), (107, 633, 637, 111), (633, 632, 636, 637), (103, 629, 633, 107), (629, 628, 632, 633), (101, 627, 631, 105), (627, 626, 630, 631), (109, 635, 639, 113), (635, 634, 638, 639), (105, 631, 635, 109), (631, 630, 634, 635), (111, 637, 641, 115), (637, 636, 640, 641), (115, 641, 645, 123), (641, 640, 644, 645), (687, 686, 683, 682), (674, 619, 651, 678), (699, 626, 652, 701), (626, 627, 653, 652), (618, 676, 680, 650), (676, 677, 681, 680), (698, 675, 679, 700), (675, 674, 678, 679), (651, 650, 680, 678), (678, 680, 681, 679), (93, 619, 674, 662), (662, 674, 675, 663), (621, 620, 672, 670), (670, 672, 673, 671), (95, 621, 670, 666), (666, 670, 671, 667), (620, 94, 668, 672), (672, 668, 669, 673), (10, 95, 666, 657), (657, 666, 667, 656), (618, 92, 664, 676), (676, 664, 665, 677), (9, 93, 662, 661), (661, 662, 663, 660), (11, 9, 661, 654), (654, 661, 660, 655), (8, 10, 657, 658), (658, 657, 656, 659), (92, 8, 658, 664), (664, 658, 659, 665), (94, 11, 654, 668), (668, 654, 655, 669), (704, 705, 682, 683), (713, 712, 708, 709), (707, 689, 684, 704), (706, 687, 682, 705), (701, 652, 687, 706), (700, 679, 689, 707), (679, 681, 688, 689), (652, 653, 686, 687), (653, 700, 707, 686), (681, 701, 706, 688), (688, 706, 705, 685), (686, 707, 704, 683), (684, 685, 705, 704), (627, 698, 700, 653), (677, 699, 701, 681), (663, 675, 698, 692), (671, 673, 697, 696), (667, 671, 696, 694), (673, 669, 695, 697), (656, 667, 694, 702), (677, 665, 693, 699), (660, 663, 692, 703), (655, 660, 703, 690), (659, 656, 702, 691), (665, 659, 691, 693), (669, 655, 690, 695), (711, 710, 709, 708), (715, 714, 710, 711), (714, 713, 709, 710), (712, 715, 711, 708), (684, 689, 715, 712), (688, 685, 713, 714), (689, 688, 714, 715), (685, 684, 712, 713)])
me_cube_001.polygons.foreach_set('material_index', [3, 3, 3, 3, 3, 3, 3, 3, 3, 3, 3, 3, 3, 3, 3, 3, 3, 3, 3, 3, 3, 3, 3, 3, 3, 3, 3, 3, 3, 3, 3, 3, 3, 3, 3, 3, 3, 3, 3, 0, 3, 3, 3, 3, 3, 3, 3, 3, 3, 0, 3, 3, 3, 3, 3, 3, 3, 3, 3, 0, 3, 3, 3, 3, 3, 3, 3, 3, 3, 0, 3, 3, 3, 3, 3, 1, 3, 1, 3, 1, 3, 3, 3, 3, 3, 3, 3, 3, 3, 3, 3, 3, 3, 3, 3, 3, 3, 3, 3, 3, 3, 3, 3, 3, 3, 3, 3, 3, 3, 3, 1, 1, 1, 1, 1, 1, 1, 1, 0, 0, 0, 0, 0, 0, 0, 0, 0, 0, 0, 0, 0, 0, 0, 0, 0, 0, 0, 0, 0, 0, 0, 0, 0, 0, 0, 0, 0, 0, 0, 0, 0, 0, 0, 0, 0, 0, 0, 0, 0, 0, 0, 0, 0, 0, 0, 0, 0, 0, 0, 0, 0, 0, 0, 0, 0, 0, 0, 0, 0, 0, 0, 0, 0, 0, 0, 0, 0, 0, 0, 0, 0, 0, 0, 0, 0, 0, 0, 0, 0, 0, 0, 0, 0, 0, 0, 0, 0, 0, 0, 0, 0, 0, 0, 0, 0, 0, 0, 0, 0, 0, 0, 0, 0, 0, 0, 0, 0, 0, 0, 0, 0, 0, 0, 0, 0, 0, 0, 0, 0, 0, 0, 0, 0, 0, 0, 0, 0, 0, 0, 0, 0, 0, 0, 0, 0, 0, 0, 0, 0, 0, 0, 0, 0, 0, 0, 0, 0, 0, 0, 0, 0, 0, 0, 0, 0, 0, 0, 0, 0, 0, 0, 0, 0, 0, 0, 0, 0, 0, 0, 0, 0, 0, 0, 0, 0, 0, 0, 0, 0, 0, 0, 0, 0, 0, 0, 0, 0, 0, 0, 0, 0, 0, 0, 0, 0, 0, 0, 0, 0, 0, 0, 0, 0, 0, 0, 0, 0, 0, 0, 0, 0, 0, 0, 0, 0, 0, 0, 0, 0, 0, 0, 0, 0, 0, 0, 0, 0, 0, 0, 0, 0, 0, 0, 0, 0, 0, 0, 0, 0, 0, 0, 0, 0, 0, 0, 0, 0, 0, 0, 0, 0, 0, 0, 0, 0, 0, 0, 0, 0, 0, 0, 0, 0, 0, 0, 0, 0, 0, 0, 0, 2, 2, 2, 2, 2, 2, 0, 2, 0, 0, 2, 0, 2, 0, 2, 0, 0, 2, 0, 2, 2, 2, 2, 2, 2, 2, 2, 2, 2, 2, 2, 0, 2, 2, 2, 2, 2, 2, 0, 0, 2, 0, 2, 2, 2, 2, 2, 2, 0, 2, 2, 2, 2, 2, 2, 2, 2, 2, 2, 2, 2, 0, 2, 2, 2, 2, 2, 2, 2, 0, 2, 2, 2, 2, 2, 2, 2, 2, 2, 2, 2, 2, 2, 2, 2, 2, 2, 2, 2, 2, 2, 2, 0, 2, 2, 2, 2, 2, 2, 2, 0, 2, 2, 2, 2, 2, 2, 2, 2, 2, 2, 2, 2, 2, 2, 2, 2, 2, 2, 2, 2, 2, 2, 0, 2, 2, 2, 2, 2, 2, 2, 0, 2, 2, 2, 2, 2, 2, 2, 2, 2, 2, 2, 2, 2, 2, 2, 2, 2, 2, 2, 2, 2, 2, 0, 2, 2, 2, 2, 2, 2, 2, 0, 2, 2, 0, 2, 2, 2, 2, 2, 2, 2, 2, 2, 2, 2, 2, 2, 2, 2, 2, 2, 2, 0, 0, 2, 0, 2, 2, 2, 2, 0, 0, 2, 0, 2, 0, 2, 2, 2, 2, 2, 2, 2, 2, 2, 2, 0, 2, 2, 2, 2, 0, 2, 0, 0, 2, 0, 2, 0, 2, 0, 2, 0, 0, 0, 0, 0, 0, 0, 0, 0, 0, 0, 0, 0, 0, 0, 0, 1, 1, 1, 1, 1, 1, 1, 1, 3, 3, 3, 3, 3, 3, 3, 3, 3, 3, 3, 3, 3, 3, 3, 3, 3, 1, 3, 3, 3, 3, 3, 3, 3, 3, 3, 3, 3, 3, 1, 1, 2, 1, 0, 0, 1, 1, 0, 1, 1, 1, 3, 3, 3, 3, 3, 3, 3, 3, 3, 3, 3, 3, 3, 3, 3, 3, 3, 3, 3, 3, 3, 3, 2, 2, 2, 2, 2, 2, 0, 2, 2, 2, 2, 2, 2, 0, 0, 3, 3, 3, 3, 3, 3, 3, 3, 3, 3, 3, 2, 0, 2, 2, 2, 2, 0, 2])
me_cube_001.materials.append(mat_material_001)
me_cube_001.materials.append(mat_material_002)
me_cube_001.materials.append(mat_material_003)
me_cube_001.materials.append(mat_material_004)
me_cube_001.use_remesh_preserve_volume = False
me_cube_001.use_remesh_preserve_attributes = False
me_cube_001.use_mirror_vertex_groups = False
me_cube_001.update()

# ---- objects
ob_cube = bpy.data.objects.new('Cube', me_cube_001)

# ---- transforms, parenting, visibility, modifiers, constraints
ob_cube.location = (-0.03216, -0.001876, 1.027)
ob_cube.scale = (0.999, 0.999, 0.2604)
ob_cube.lineart.crease_threshold = 0.0

# ---- collection membership
col_collection_1.objects.link(ob_cube)

# ---- scene / render settings (as saved in the file)
scene.frame_start = 1; scene.frame_end = 250; scene.frame_set(112)
scene.render.engine = 'BLENDER_EEVEE_NEXT'
scene.render.resolution_percentage = 50
scene.render.dither_intensity = 0.0
scene.cycles.use_denoising = False
scene.cycles.samples = 128
scene.cycles.sampling_pattern = 'TABULATED_SOBOL'
scene.cycles.use_adaptive_sampling = False
scene.cycles.use_light_tree = False
scene.cycles.blur_glossy = 0.0
scene.cycles.sample_clamp_indirect = 0.0
scene.view_settings.view_transform = 'Standard'
bpy.context.view_layer.update()

# ---- added for rendering (the .blend has no active camera and no usable light): camera, sun
cam_auto = bpy.data.cameras.new('AutoCamera')
cam_auto.lens = 50.0
cam_auto.sensor_width = 36.0
cam_auto.clip_end = 1000.0
ob_auto_camera = bpy.data.objects.new('AutoCamera', cam_auto)
scene.collection.objects.link(ob_auto_camera)
ob_auto_camera.location = (6.21754, -7.67989, 7.13537)
ob_auto_camera.rotation_euler = (1.09748, -7.21219e-08, 0.694738)
scene.camera = ob_auto_camera
light_auto_sun = bpy.data.lights.new('AutoSun', 'SUN')
light_auto_sun.energy = 3.0
light_auto_sun.angle = 0.0523599
ob_auto_sun = bpy.data.objects.new('AutoSun', light_auto_sun)
scene.collection.objects.link(ob_auto_sun)
ob_auto_sun.rotation_euler = (0.872665, 0.174533, 0.523599)
bpy.context.view_layer.update()
